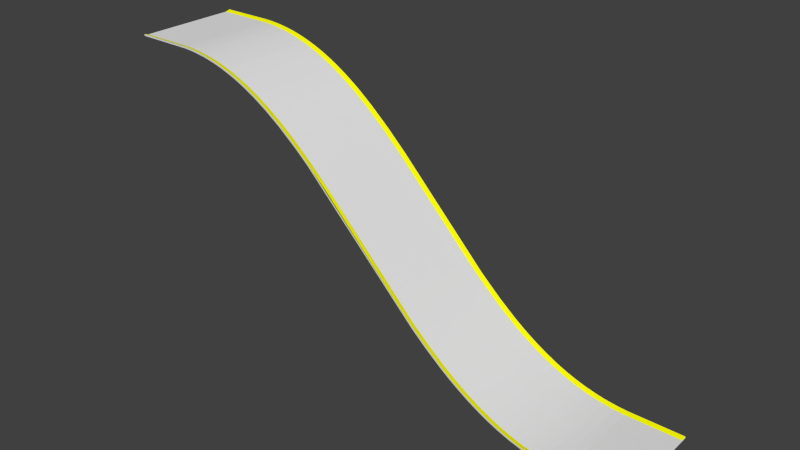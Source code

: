 # Source: 100ft_drop.blend  (saved by Blender 2.81.16; exported with 4.5.12 LTS)
import bpy
from mathutils import Matrix  # noqa: F401  (used for matrix-valued properties, if any)

bpy.ops.wm.read_factory_settings(use_empty=True)
scene = bpy.context.scene
scene.name = 'Scene'

# ---- collections
col_collection_1 = bpy.data.collections.new('Collection 1'); scene.collection.children.link(col_collection_1)

# ---- materials (node trees are filled in below, after node groups)
mat_road = bpy.data.materials.new('Road')
mat_road.alpha_threshold = 0.0
mat_road.use_transparent_shadow = False
mat_road.roughness = 0.5
mat_notroad = bpy.data.materials.new('NotRoad')
mat_notroad.alpha_threshold = 0.0
mat_notroad.use_transparent_shadow = False
mat_notroad.roughness = 0.5
mat_yellow = bpy.data.materials.new('Yellow')
mat_yellow.alpha_threshold = 0.0
mat_yellow.use_transparent_shadow = False
mat_yellow.diffuse_color = (1.0, 1.0, 0.0, 1.0)
mat_yellow.roughness = 0.5

# ---- material node trees

# ---- world
world_world = bpy.data.worlds.new('World'); scene.world = world_world
world_world.color = (0.05088, 0.05088, 0.05088)
world_world.use_sun_shadow = False
world_world.sun_shadow_jitter_overblur = 0.0
world_world.cycles.sampling_method = 'NONE'
world_world.cycles.sample_map_resolution = 256

# ---- meshes
me_changeelevation_100ft = bpy.data.meshes.new('ChangeElevation 100ft')
me_changeelevation_100ft.from_pydata([(0.0, -10.0, 0.08333), (0.0, -11.0, 0.0), (0.0, -11.0, 0.35), (0.0, 11.0, 0.0), (0.0, 10.0, 0.08333), (0.0, 11.0, 0.35), (110.0, -11.0, -54.65), (110.0, -11.0, -55.0), (110.0, -10.0, -54.92), (110.0, 10.0, -54.92), (110.0, 11.0, -54.65), (110.0, 11.0, -55.0), (21.15, -11.0, -1.283), (21.66, -11.0, -1.806), (22.42, -11.0, -1.688), (24.01, -11.0, -2.641), (24.14, -11.0, -2.315), (25.69, -11.0, -3.337), (25.83, -11.0, -3.017), (27.33, -11.0, -4.104), (27.49, -11.0, -3.79), (28.51, -11.0, -4.307), (29.84, -11.0, -5.432), (30.02, -11.0, -5.128), (32.53, -11.0, -6.646), (32.78, -11.0, -7.229), (34.3, -11.0, -7.83), (35.87, -11.0, -8.954), (36.03, -11.0, -9.513), (38.71, -11.0, -11.17), (39.94, -11.0, -12.65), (42.77, -11.0, -15.16), (43.01, -11.0, -14.9), (47.2, -11.0, -18.91), (65.94, -11.0, -38.16), (66.9, -11.0, -39.54), (69.8, -11.0, -42.13), (70.39, -11.0, -42.18), (73.22, -11.0, -44.92), (73.9, -11.0, -45.0), (75.1, -11.0, -46.32), (75.78, -11.0, -46.37), (77.08, -11.0, -47.26), (77.52, -11.0, -47.96), (78.76, -11.0, -48.33), (79.45, -11.0, -49.16), (80.75, -11.0, -49.5), (82.25, -11.0, -50.69), (83.2, -11.0, -50.77), (83.65, -11.0, -51.37), (84.2, -11.0, -51.23), (85.62, -11.0, -51.84), (86.11, -11.0, -52.41), (87.48, -11.0, -52.54), (88.21, -11.0, -53.15), (88.74, -11.0, -52.95), (90.01, -11.0, -53.32), (90.78, -11.0, -53.88), (92.07, -11.0, -54.18), (92.15, -11.0, -53.84), (93.66, -11.0, -54.13), (94.04, -11.0, -54.54), (94.52, -11.0, -54.26), (95.13, -11.0, -54.7), (96.71, -11.0, -54.51), (97.12, -11.0, -54.9), (98.68, -11.0, -54.63), (98.89, -11.0, -54.98), (11.67, -11.0, -0.03492), (11.95, -11.0, 0.3026), (13.06, -11.0, -0.118), (13.48, -11.0, 0.1983), (14.61, -11.0, -0.2713), (15.05, -11.0, 0.02751), (16.87, -11.0, -0.6104), (16.93, -11.0, -0.2661), (17.9, -11.0, -0.8126), (18.39, -11.0, -0.5599), (19.42, -11.0, -0.8046), (19.95, -11.0, -1.303), (10.69, -11.0, 0.3441), (20.96, -10.0, -1.503), (98.67, -10.0, -54.89), (96.68, -10.0, -54.78), (94.49, -10.0, -54.53), (93.18, -10.0, -54.31), (92.09, -10.0, -54.1), (91.01, -10.0, -53.86), (89.94, -10.0, -53.58), (89.51, -10.0, -53.46), (88.24, -10.0, -53.07), (87.39, -10.0, -52.79), (86.56, -10.0, -52.49), (85.52, -10.0, -52.08), (84.91, -10.0, -51.83), (83.49, -10.0, -51.2), (83.08, -10.0, -51.01), (81.89, -10.0, -50.41), (80.62, -10.0, -49.73), (79.49, -10.0, -49.09), (78.62, -10.0, -48.56), (76.93, -10.0, -47.48), (75.15, -10.0, -46.25), (73.74, -10.0, -45.21), (72.33, -10.0, -44.12), (70.58, -10.0, -42.69), (70.22, -10.0, -42.38), (67.41, -10.0, -39.9), (65.76, -10.0, -38.36), (64.51, -10.0, -37.16), (47.01, -10.0, -19.1), (42.83, -10.0, -15.09), (38.54, -10.0, -11.38), (35.71, -10.0, -9.169), (32.38, -10.0, -6.87), (29.88, -10.0, -5.36), (27.37, -10.0, -4.03), (25.72, -10.0, -3.261), (24.04, -10.0, -2.563), (22.33, -10.0, -1.94), (19.97, -10.0, -1.223), (19.36, -10.0, -1.063), (18.54, -10.0, -0.8666), (16.89, -10.0, -0.5284), (15.01, -10.0, -0.2369), (14.62, -10.0, -0.1885), (13.45, -10.0, -0.06735), (13.06, -10.0, -0.03493), (11.98, -10.0, 0.03436), (11.67, -10.0, 0.04833), (98.67, 10.0, -54.89), (96.68, 10.0, -54.78), (94.49, 10.0, -54.53), (93.18, 10.0, -54.31), (92.09, 10.0, -54.1), (91.01, 10.0, -53.86), (89.94, 10.0, -53.58), (89.51, 10.0, -53.46), (88.24, 10.0, -53.07), (87.39, 10.0, -52.79), (86.56, 10.0, -52.49), (85.52, 10.0, -52.08), (84.91, 10.0, -51.83), (83.49, 10.0, -51.2), (83.08, 10.0, -51.01), (81.89, 10.0, -50.41), (80.62, 10.0, -49.73), (79.49, 10.0, -49.09), (78.62, 10.0, -48.56), (76.93, 10.0, -47.48), (75.15, 10.0, -46.25), (73.74, 10.0, -45.21), (72.33, 10.0, -44.12), (70.58, 10.0, -42.69), (70.22, 10.0, -42.38), (67.41, 10.0, -39.9), (65.76, 10.0, -38.36), (64.51, 10.0, -37.16), (47.01, 10.0, -19.1), (42.83, 10.0, -15.09), (38.54, 10.0, -11.38), (35.71, 10.0, -9.169), (32.38, 10.0, -6.87), (29.88, 10.0, -5.36), (27.37, 10.0, -4.03), (25.72, 10.0, -3.261), (24.04, 10.0, -2.563), (22.33, 10.0, -1.94), (20.96, 10.0, -1.503), (19.97, 10.0, -1.223), (19.36, 10.0, -1.063), (18.54, 10.0, -0.8666), (16.89, 10.0, -0.5284), (15.01, 10.0, -0.2369), (14.62, 10.0, -0.1885), (13.45, 10.0, -0.06735), (13.06, 10.0, -0.03493), (11.98, 10.0, 0.03436), (11.67, 10.0, 0.04833), (21.15, 11.0, -1.283), (98.68, 11.0, -54.63), (96.71, 11.0, -54.51), (94.52, 11.0, -54.26), (93.66, 11.0, -54.13), (92.15, 11.0, -53.84), (90.01, 11.0, -53.32), (88.74, 11.0, -52.95), (87.48, 11.0, -52.54), (85.62, 11.0, -51.84), (84.2, 11.0, -51.23), (83.2, 11.0, -50.77), (80.75, 11.0, -49.5), (78.76, 11.0, -48.33), (77.08, 11.0, -47.26), (75.78, 11.0, -46.37), (73.9, 11.0, -45.0), (70.39, 11.0, -42.18), (65.94, 11.0, -38.16), (47.2, 11.0, -18.91), (43.01, 11.0, -14.9), (38.71, 11.0, -11.17), (35.87, 11.0, -8.954), (34.3, 11.0, -7.83), (32.53, 11.0, -6.646), (30.02, 11.0, -5.128), (28.51, 11.0, -4.307), (27.49, 11.0, -3.79), (25.83, 11.0, -3.017), (24.14, 11.0, -2.315), (22.42, 11.0, -1.688), (19.42, 11.0, -0.8046), (18.39, 11.0, -0.5599), (16.93, 11.0, -0.2661), (15.05, 11.0, 0.02751), (13.48, 11.0, 0.1983), (11.95, 11.0, 0.3026), (10.69, 11.0, 0.3441), (21.66, 11.0, -1.806), (24.01, 11.0, -2.641), (25.69, 11.0, -3.337), (27.33, 11.0, -4.104), (29.84, 11.0, -5.432), (32.78, 11.0, -7.229), (36.03, 11.0, -9.513), (39.94, 11.0, -12.65), (42.77, 11.0, -15.16), (66.9, 11.0, -39.54), (69.8, 11.0, -42.13), (73.22, 11.0, -44.92), (75.1, 11.0, -46.32), (77.52, 11.0, -47.96), (79.45, 11.0, -49.16), (82.25, 11.0, -50.69), (83.65, 11.0, -51.37), (86.11, 11.0, -52.41), (88.21, 11.0, -53.15), (90.78, 11.0, -53.88), (92.07, 11.0, -54.18), (94.04, 11.0, -54.54), (95.13, 11.0, -54.7), (97.12, 11.0, -54.9), (98.89, 11.0, -54.98), (11.67, 11.0, -0.03492), (13.06, 11.0, -0.118), (14.61, 11.0, -0.2713), (16.87, 11.0, -0.6104), (17.9, 11.0, -0.8126), (19.95, 11.0, -1.303)], [], [(3, 1, 2, 0, 4, 5), (244, 72, 70, 243), (224, 30, 28, 223), (8, 6, 7, 11, 10, 9), (150, 102, 101, 149), (215, 216, 5, 4, 178, 177), (176, 177, 178, 129, 128, 127), (43, 230, 231, 45), (74, 76, 79, 13, 15, 17, 19, 22, 25, 28, 30, 31, 35, 36, 38, 40, 43, 45, 47, 49, 52, 54, 57, 58, 61, 63, 65, 67, 7, 6, 66, 64, 62, 60, 59, 56, 55, 53, 51, 50, 48, 46, 44, 42, 41, 39, 37, 34, 33, 32, 29, 27, 26, 24, 23, 21, 20, 18, 16, 14, 12, 78, 77, 75, 73, 71, 69, 80, 2, 1, 68, 70, 72), (126, 127, 128, 69, 71), (100, 101, 42, 44), (194, 195, 151, 150, 149, 193), (10, 180, 130, 9), (242, 3, 5, 216, 215, 214, 213, 212, 211, 210, 179, 209, 208, 207, 206, 205, 204, 203, 202, 201, 200, 199, 198, 197, 196, 195, 194, 193, 192, 191, 190, 189, 188, 187, 186, 185, 184, 183, 182, 181, 180, 10, 11, 241, 240, 239, 238, 237, 236, 235, 234, 233, 232, 231, 230, 229, 228, 227, 226, 225, 224, 223, 222, 221, 220, 219, 218, 217, 247, 246, 245, 244, 243), (209, 167, 166, 208), (106, 107, 108, 34, 37), (167, 168, 169, 120, 81, 119), (109, 110, 111, 32, 33, 34, 108), (139, 140, 92, 91, 90, 138), (131, 83, 82, 130), (137, 138, 90, 89), (82, 83, 64, 66), (159, 160, 112, 111), (25, 222, 223, 28), (58, 237, 238, 61), (229, 40, 38, 228), (228, 38, 36, 227), (214, 215, 177, 176, 175), (158, 159, 111, 110), (190, 191, 146, 145, 144), (112, 113, 27, 29), (236, 57, 54, 235), (65, 63, 239, 240), (208, 166, 165, 207), (111, 112, 29, 32), (154, 155, 107, 106, 105, 153), (15, 218, 219, 17), (195, 196, 154, 153, 152, 151), (192, 193, 149, 148), (163, 115, 114, 162), (135, 136, 137, 89, 88, 87), (113, 114, 24, 26, 27), (187, 188, 141, 140, 139), (171, 172, 123, 122), (203, 162, 161, 201, 202), (118, 119, 14, 16), (115, 116, 20, 21, 23), (182, 132, 131, 181), (212, 172, 171, 170, 210, 211), (206, 164, 163, 204, 205), (99, 100, 44, 46, 98), (180, 181, 131, 130), (81, 120, 121, 78, 12), (245, 74, 72, 244), (143, 144, 145, 97, 96, 95), (124, 73, 75, 123), (209, 179, 168, 167), (225, 31, 30, 224), (197, 198, 199, 159, 158, 157, 156), (204, 163, 162, 203), (130, 82, 8, 9), (88, 89, 90, 91, 53, 55, 56), (161, 113, 112, 160), (162, 114, 113, 161), (150, 151, 152, 104, 103, 102), (196, 197, 156, 155, 154), (218, 15, 13, 217), (165, 117, 116, 164), (47, 232, 233, 49), (220, 19, 17, 219), (125, 126, 71, 73, 124), (158, 110, 109, 157), (170, 171, 122, 121, 120, 169), (114, 115, 23, 24), (129, 0, 2, 80, 69, 128), (86, 87, 88, 56, 59), (8, 82, 66, 6), (247, 217, 13, 79), (245, 246, 76, 74), (166, 167, 119, 118), (101, 102, 103, 39, 41, 42), (146, 147, 99, 98, 97, 145), (81, 12, 14, 119), (35, 31, 225, 226), (184, 185, 136, 135, 134), (188, 189, 190, 144, 143, 142, 141), (199, 200, 160, 159), (200, 201, 161, 160), (163, 164, 116, 115), (156, 157, 109, 108, 107, 155), (134, 135, 87, 86, 85, 133), (173, 174, 125, 124, 123, 172), (147, 148, 149, 101, 100, 99), (207, 165, 164, 206), (221, 22, 19, 220), (141, 142, 94, 93, 92, 140), (213, 173, 172, 212), (183, 184, 134, 133, 132, 182), (166, 118, 117, 165), (230, 43, 40, 229), (247, 79, 76, 246), (222, 25, 22, 221), (178, 4, 0, 129), (174, 175, 176, 127, 126, 125), (97, 98, 46, 48, 96), (116, 117, 18, 20), (52, 234, 235, 54), (49, 233, 234, 52), (179, 210, 170, 169, 168), (242, 243, 70, 68), (103, 104, 105, 106, 37, 39), (185, 186, 187, 139, 138, 137, 136), (93, 94, 95, 96, 48, 50, 51), (213, 214, 175, 174, 173), (67, 241, 11, 7), (67, 65, 240, 241), (131, 132, 84, 83), (122, 123, 75, 77, 78, 121), (3, 242, 68, 1), (84, 62, 64, 83), (47, 45, 231, 232), (132, 133, 85, 84), (58, 57, 236, 237), (91, 92, 93, 51, 53), (63, 61, 238, 239), (118, 16, 18, 117), (152, 153, 105, 104), (191, 192, 148, 147, 146), (143, 95, 94, 142), (84, 85, 86, 59, 60, 62), (36, 35, 226, 227)])
me_changeelevation_100ft.polygons.foreach_set('material_index', [0, 0, 0, 0, 0, 2, 0, 0, 0, 2, 2, 2, 2, 2, 2, 2, 0, 2, 0, 0, 0, 2, 0, 0, 0, 0, 0, 2, 0, 2, 2, 0, 0, 2, 2, 0, 0, 2, 2, 0, 0, 2, 2, 0, 2, 2, 2, 2, 2, 2, 2, 2, 2, 0, 0, 2, 2, 0, 2, 2, 0, 2, 0, 0, 0, 2, 0, 0, 0, 0, 2, 0, 0, 2, 2, 2, 2, 0, 0, 0, 2, 0, 2, 0, 2, 2, 2, 2, 0, 0, 0, 0, 0, 2, 0, 0, 2, 2, 0, 0, 0, 0, 0, 0, 2, 2, 0, 0, 2, 0, 2, 2, 2, 2, 0, 0, 0, 2, 0, 2, 0, 0, 0, 2, 0, 2, 0, 2, 0, 2, 0])
_uv = me_changeelevation_100ft.uv_layers.new(name='UVMap')
_uv.uv.foreach_set('vector', [0.002047, 0.9969, 0.002047, 0.0006721, 0.0, 0.0, 0.001561, 0.04583, 0.001561, 0.9523, 0.0, 1.0, 0.1706, 0.9946, 0.1706, 0.001189, 0.1521, 0.0008976, 0.1521, 0.9959, 0.4703, 0.9, 0.4703, 0.022, 0.4272, 0.0172, 0.4272, 0.9218, 0.9992, 0.09553, 1.0, 0.06676, 0.9989, 0.06703, 0.9989, 0.6953, 1.0, 0.6965, 0.9992, 0.667, 0.7595, 0.6971, 0.7595, 0.09029, 0.7712, 0.09108, 0.7712, 0.6926, 0.0, 0.0, 0.0, 0.0, 0.0, 0.0, 0.0, 0.0, 0.0, 0.0, 0.0, 0.0, 0.1519, 0.9514, 0.1391, 0.9519, 0.1356, 0.952, 0.1356, 0.04588, 0.1391, 0.0459, 0.1519, 0.04599, 0.7749, 0.06141, 0.7749, 0.7209, 0.7876, 0.7164, 0.7876, 0.0624, 0.1976, 0.001832, 0.2101, 0.002213, 0.235, 0.003131, 0.2558, 0.004062, 0.2846, 0.005586, 0.305, 0.006837, 0.325, 0.008196, 0.3552, 0.0105, 0.3899, 0.01351, 0.4272, 0.0172, 0.4703, 0.022, 0.5, 0.02564, 0.7036, 0.05391, 0.7236, 0.05631, 0.7465, 0.0588, 0.759, 0.06001, 0.7749, 0.06141, 0.7876, 0.0624, 0.8059, 0.06365, 0.8151, 0.0642, 0.8313, 0.06502, 0.8452, 0.06561, 0.8624, 0.06618, 0.8712, 0.0664, 0.8846, 0.06668, 0.8922, 0.0668, 0.9061, 0.06695, 0.9187, 0.06702, 0.9989, 0.06703, 1.0, 0.06676, 0.9181, 0.06675, 0.9041, 0.06666, 0.8888, 0.06647, 0.8828, 0.06636, 0.8725, 0.06614, 0.858, 0.06574, 0.8495, 0.06545, 0.8411, 0.06513, 0.8287, 0.06457, 0.8194, 0.06409, 0.8128, 0.06371, 0.7967, 0.06268, 0.7837, 0.06172, 0.7727, 0.06082, 0.7642, 0.06006, 0.7517, 0.05887, 0.7282, 0.05635, 0.6974, 0.05259, 0.5439, 0.03079, 0.5022, 0.02527, 0.4566, 0.01977, 0.4248, 0.01631, 0.4068, 0.0145, 0.3862, 0.01255, 0.3565, 0.009974, 0.3383, 0.008551, 0.326, 0.007642, 0.3058, 0.006264, 0.2851, 0.004994, 0.264, 0.003844, 0.2485, 0.003093, 0.2273, 0.002198, 0.2147, 0.001737, 0.197, 0.001179, 0.1743, 0.0006193, 0.1556, 0.0002918, 0.1377, 9.108e-05, 0.123, 1.112e-05, 0.0, 0.0, 0.002047, 0.0006721, 0.1359, 0.0007388, 0.1521, 0.0008976, 0.1706, 0.001189, 0.0, 0.0, 0.0, 0.0, 0.0, 0.0, 0.0, 0.0, 0.0, 0.0, 0.0, 0.0, 0.0, 0.0, 0.0, 0.0, 0.0, 0.0, 0.0, 0.0, 0.0, 0.0, 0.0, 0.0, 0.0, 0.0, 0.0, 0.0, 0.0, 0.0, 0.0, 0.0, 0.0, 0.0, 0.0, 0.0, 0.0, 0.0, 0.0, 0.0, 0.0, 0.0, 0.0, 0.0, 0.0, 0.0, 0.0, 0.0, 0.0, 0.0, 0.0, 0.0, 0.0, 0.0, 0.0, 0.0, 0.0, 0.0, 0.0, 0.0, 0.0, 0.0, 0.0, 0.0, 0.0, 0.0, 0.0, 0.0, 0.0, 0.0, 0.0, 0.0, 0.0, 0.0, 0.0, 0.0, 0.0, 0.0, 0.0, 0.0, 0.0, 0.0, 0.0, 0.0, 0.0, 0.0, 0.0, 0.0, 0.0, 0.0, 0.0, 0.0, 0.0, 0.0, 0.0, 0.0, 0.0, 0.0, 0.0, 0.0, 0.0, 0.0, 0.0, 0.0, 0.0, 0.0, 0.0, 0.0, 0.0, 0.0, 0.0, 0.0, 0.0, 0.0, 0.0, 0.0, 0.0, 0.0, 0.0, 0.0, 0.0, 0.0, 0.0, 0.0, 0.0, 0.0, 0.0, 0.0, 0.0, 0.0, 0.0, 0.0, 0.0, 0.0, 0.0, 0.0, 0.0, 0.0, 0.0, 0.0, 0.0, 0.0, 0.0, 0.0, 0.0, 0.0, 0.0, 0.0, 0.0, 0.0, 0.0, 0.0, 0.0, 0.0, 0.0, 0.0, 0.0, 0.0, 0.0, 0.0, 0.0, 0.0, 0.0, 0.0, 0.0, 0.0, 0.0, 0.0, 0.0, 0.0, 0.0, 0.0, 0.0, 0.0, 0.0, 0.0, 0.0, 0.0, 0.0, 0.0, 0.0, 0.0, 0.0, 0.0, 0.0, 0.0, 0.0, 0.0, 0.0, 0.0, 0.0, 0.0, 0.0, 0.0, 0.0, 0.0, 0.0, 0.0, 0.0, 0.0, 0.0, 0.0, 0.2638, 0.936, 0.247, 0.9395, 0.2349, 0.9417, 0.2349, 0.04767, 0.247, 0.04806, 0.2638, 0.04867, 0.0, 0.0, 0.0, 0.0, 0.0, 0.0, 0.0, 0.0, 0.0, 0.0, 0.0, 0.0, 0.0, 0.0, 0.8399, 0.6741, 0.8344, 0.6751, 0.8344, 0.09413, 0.8399, 0.0943, 0.8455, 0.09447, 0.8455, 0.6731, 0.9033, 0.6675, 0.9033, 0.09546, 0.9174, 0.09552, 0.9174, 0.6671, 0.8541, 0.6718, 0.8455, 0.6731, 0.8455, 0.09447, 0.8541, 0.0947, 0.0, 0.0, 0.0, 0.0, 0.0, 0.0, 0.0, 0.0, 0.5005, 0.8448, 0.455, 0.8683, 0.455, 0.06046, 0.5005, 0.06455, 0.3899, 0.01351, 0.3899, 0.9386, 0.4272, 0.9218, 0.4272, 0.0172, 0.8712, 0.0664, 0.8712, 0.6982, 0.8846, 0.6969, 0.8846, 0.06668, 0.759, 0.7272, 0.759, 0.06001, 0.7465, 0.0588, 0.7465, 0.7327, 0.7465, 0.7327, 0.7465, 0.0588, 0.7236, 0.05631, 0.7236, 0.744, 0.0, 0.0, 0.0, 0.0, 0.0, 0.0, 0.0, 0.0, 0.0, 0.0, 0.5421, 0.8213, 0.5005, 0.8448, 0.5005, 0.06455, 0.5421, 0.06866, 0.0, 0.0, 0.0, 0.0, 0.0, 0.0, 0.0, 0.0, 0.0, 0.0, 0.0, 0.0, 0.0, 0.0, 0.0, 0.0, 0.0, 0.0, 0.8624, 0.6992, 0.8624, 0.06618, 0.8452, 0.06561, 0.8452, 0.7018, 0.9061, 0.06695, 0.8922, 0.0668, 0.8922, 0.6964, 0.9061, 0.6957, 0.0, 0.0, 0.0, 0.0, 0.0, 0.0, 0.0, 0.0, 0.0, 0.0, 0.0, 0.0, 0.0, 0.0, 0.0, 0.0, 0.7266, 0.7118, 0.7072, 0.7217, 0.7072, 0.08602, 0.7266, 0.08773, 0.729, 0.08794, 0.729, 0.7106, 0.2846, 0.005586, 0.2846, 0.9746, 0.305, 0.9689, 0.305, 0.006837, 0.0, 0.0, 0.0, 0.0, 0.0, 0.0, 0.0, 0.0, 0.0, 0.0, 0.0, 0.0, 0.0, 0.0, 0.0, 0.0, 0.0, 0.0, 0.0, 0.0, 0.3555, 0.91, 0.3555, 0.0532, 0.385, 0.05511, 0.385, 0.8991, 0.8642, 0.6705, 0.8569, 0.6714, 0.8541, 0.6718, 0.8541, 0.0947, 0.8569, 0.09477, 0.8642, 0.09493, 0.0, 0.0, 0.0, 0.0, 0.0, 0.0, 0.0, 0.0, 0.0, 0.0, 0.0, 0.0, 0.0, 0.0, 0.0, 0.0, 0.0, 0.0, 0.0, 0.0, 0.2175, 0.9446, 0.1975, 0.9473, 0.1975, 0.0467, 0.2175, 0.04717, 0.0, 0.0, 0.0, 0.0, 0.0, 0.0, 0.0, 0.0, 0.0, 0.0, 0.0, 0.0, 0.0, 0.0, 0.0, 0.0, 0.0, 0.0, 0.0, 0.0, 0.0, 0.0, 0.0, 0.0, 0.0, 0.0, 0.0, 0.0, 0.0, 0.0, 0.0, 0.0, 0.0, 0.0, 0.0, 0.0, 0.0, 0.0, 0.0, 0.0, 0.0, 0.0, 0.0, 0.0, 0.0, 0.0, 0.0, 0.0, 0.0, 0.0, 0.0, 0.0, 0.0, 0.0, 0.0, 0.0, 0.0, 0.0, 0.0, 0.0, 0.0, 0.0, 0.0, 0.0, 0.0, 0.0, 0.0, 0.0, 0.0, 0.0, 0.0, 0.0, 0.0, 0.0, 0.0, 0.0, 0.0, 0.0, 0.0, 0.0, 0.0, 0.0, 0.0, 0.0, 0.0, 0.0, 0.1976, 0.9917, 0.1976, 0.001832, 0.1706, 0.001189, 0.1706, 0.9946, 0.8141, 0.6795, 0.8115, 0.6802, 0.8037, 0.6822, 0.8037, 0.09289, 0.8115, 0.09325, 0.8141, 0.09336, 0.0, 0.0, 0.0, 0.0, 0.0, 0.0, 0.0, 0.0, 0.0, 0.0, 0.0, 0.0, 0.0, 0.0, 0.0, 0.0, 0.5, 0.8835, 0.5, 0.02564, 0.4703, 0.022, 0.4703, 0.9, 0.0, 0.0, 0.0, 0.0, 0.0, 0.0, 0.0, 0.0, 0.0, 0.0, 0.0, 0.0, 0.0, 0.0, 0.0, 0.0, 0.0, 0.0, 0.0, 0.0, 0.0, 0.0, 0.9174, 0.6671, 0.9174, 0.09552, 0.9992, 0.09553, 0.9992, 0.667, 0.0, 0.0, 0.0, 0.0, 0.0, 0.0, 0.0, 0.0, 0.0, 0.0, 0.0, 0.0, 0.0, 0.0, 0.4234, 0.883, 0.4234, 0.0579, 0.455, 0.06046, 0.455, 0.8683, 0.385, 0.8991, 0.385, 0.05511, 0.4234, 0.0579, 0.4234, 0.883, 0.7595, 0.6971, 0.7502, 0.701, 0.7408, 0.7051, 0.7408, 0.0889, 0.7502, 0.08962, 0.7595, 0.09029, 0.0, 0.0, 0.0, 0.0, 0.0, 0.0, 0.0, 0.0, 0.0, 0.0, 0.2846, 0.9746, 0.2846, 0.005586, 0.2558, 0.004062, 0.2558, 0.9815, 0.3052, 0.9258, 0.3052, 0.05046, 0.3252, 0.05147, 0.3252, 0.9199, 0.8059, 0.06365, 0.8059, 0.7107, 0.8151, 0.7082, 0.8151, 0.0642, 0.325, 0.9627, 0.325, 0.008196, 0.305, 0.006837, 0.305, 0.9689, 0.0, 0.0, 0.0, 0.0, 0.0, 0.0, 0.0, 0.0, 0.0, 0.0, 0.5421, 0.8213, 0.5421, 0.06866, 0.6868, 0.08405, 0.6868, 0.733, 0.2275, 0.943, 0.2175, 0.9446, 0.2175, 0.04717, 0.2275, 0.04745, 0.2349, 0.04767, 0.2349, 0.9417, 0.0, 0.0, 0.0, 0.0, 0.0, 0.0, 0.0, 0.0, 0.0, 0.0, 0.0, 0.0, 0.0, 0.0, 0.0, 0.0, 0.0, 0.0, 0.0, 0.0, 0.0, 0.0, 0.0, 0.0, 0.0, 0.0, 0.0, 0.0, 0.0, 0.0, 0.0, 0.0, 0.0, 0.0, 0.0, 0.0, 0.0, 0.0, 0.235, 0.9858, 0.2558, 0.9815, 0.2558, 0.004062, 0.235, 0.003131, 0.1976, 0.9917, 0.2101, 0.9899, 0.2101, 0.002213, 0.1976, 0.001832, 0.2847, 0.9312, 0.2638, 0.936, 0.2638, 0.04867, 0.2847, 0.04952, 0.0, 0.0, 0.0, 0.0, 0.0, 0.0, 0.0, 0.0, 0.0, 0.0, 0.0, 0.0, 0.7954, 0.6846, 0.788, 0.6869, 0.788, 0.09208, 0.7954, 0.09247, 0.8037, 0.09289, 0.8037, 0.6822, 0.0, 0.0, 0.0, 0.0, 0.0, 0.0, 0.0, 0.0, 0.7036, 0.05391, 0.5, 0.02564, 0.5, 0.8835, 0.7036, 0.755, 0.0, 0.0, 0.0, 0.0, 0.0, 0.0, 0.0, 0.0, 0.0, 0.0, 0.0, 0.0, 0.0, 0.0, 0.0, 0.0, 0.0, 0.0, 0.0, 0.0, 0.0, 0.0, 0.0, 0.0, 0.0, 0.0, 0.0, 0.0, 0.0, 0.0, 0.0, 0.0, 0.0, 0.0, 0.0, 0.0, 0.0, 0.0, 0.0, 0.0, 0.3555, 0.91, 0.3252, 0.9199, 0.3252, 0.05147, 0.3555, 0.0532, 0.6957, 0.728, 0.6868, 0.733, 0.6868, 0.08405, 0.6957, 0.08492, 0.7072, 0.08602, 0.7072, 0.7217, 0.8715, 0.6697, 0.8642, 0.6705, 0.8642, 0.09493, 0.8715, 0.09507, 0.8789, 0.09519, 0.8789, 0.669, 0.175, 0.9497, 0.1703, 0.9501, 0.1703, 0.04621, 0.175, 0.04628, 0.1975, 0.0467, 0.1975, 0.9473, 0.788, 0.6869, 0.7823, 0.6887, 0.7712, 0.6926, 0.7712, 0.09108, 0.7823, 0.09175, 0.788, 0.09208, 0.0, 0.0, 0.0, 0.0, 0.0, 0.0, 0.0, 0.0, 0.3552, 0.9523, 0.3552, 0.0105, 0.325, 0.008196, 0.325, 0.9627, 0.8275, 0.6765, 0.8235, 0.6773, 0.8235, 0.09374, 0.8275, 0.09389, 0.8344, 0.09413, 0.8344, 0.6751, 0.0, 0.0, 0.0, 0.0, 0.0, 0.0, 0.0, 0.0, 0.0, 0.0, 0.0, 0.0, 0.0, 0.0, 0.0, 0.0, 0.0, 0.0, 0.0, 0.0, 0.2847, 0.9312, 0.2847, 0.04952, 0.3052, 0.05046, 0.3052, 0.9258, 0.7749, 0.7209, 0.7749, 0.06141, 0.759, 0.06001, 0.759, 0.7272, 0.235, 0.9858, 0.235, 0.003131, 0.2101, 0.002213, 0.2101, 0.9899, 0.3899, 0.9386, 0.3899, 0.01351, 0.3552, 0.0105, 0.3552, 0.9523, 0.1356, 0.952, 0.001561, 0.9523, 0.001561, 0.04583, 0.1356, 0.04588, 0.1703, 0.9501, 0.1565, 0.9511, 0.1519, 0.9514, 0.1519, 0.04599, 0.1565, 0.04604, 0.1703, 0.04621, 0.0, 0.0, 0.0, 0.0, 0.0, 0.0, 0.0, 0.0, 0.0, 0.0, 0.0, 0.0, 0.0, 0.0, 0.0, 0.0, 0.0, 0.0, 0.8313, 0.06502, 0.8313, 0.7045, 0.8452, 0.7018, 0.8452, 0.06561, 0.8151, 0.0642, 0.8151, 0.7082, 0.8313, 0.7045, 0.8313, 0.06502, 0.0, 0.0, 0.0, 0.0, 0.0, 0.0, 0.0, 0.0, 0.0, 0.0, 0.1359, 0.9966, 0.1521, 0.9959, 0.1521, 0.0008976, 0.1359, 0.0007388, 0.0, 0.0, 0.0, 0.0, 0.0, 0.0, 0.0, 0.0, 0.0, 0.0, 0.0, 0.0, 0.0, 0.0, 0.0, 0.0, 0.0, 0.0, 0.0, 0.0, 0.0, 0.0, 0.0, 0.0, 0.0, 0.0, 0.0, 0.0, 0.0, 0.0, 0.0, 0.0, 0.0, 0.0, 0.0, 0.0, 0.0, 0.0, 0.0, 0.0, 0.0, 0.0, 0.0, 0.0, 0.0, 0.0, 0.0, 0.0, 0.0, 0.0, 0.9187, 0.06702, 0.9187, 0.6954, 0.9989, 0.6953, 0.9989, 0.06703, 0.9187, 0.06702, 0.9061, 0.06695, 0.9061, 0.6957, 0.9187, 0.6954, 0.9033, 0.6675, 0.8879, 0.6683, 0.8879, 0.09531, 0.9033, 0.09546, 0.0, 0.0, 0.0, 0.0, 0.0, 0.0, 0.0, 0.0, 0.0, 0.0, 0.0, 0.0, 0.002047, 0.9969, 0.1359, 0.9966, 0.1359, 0.0007388, 0.002047, 0.0006721, 0.0, 0.0, 0.0, 0.0, 0.0, 0.0, 0.0, 0.0, 0.8059, 0.06365, 0.7876, 0.0624, 0.7876, 0.7164, 0.8059, 0.7107, 0.8879, 0.6683, 0.8789, 0.669, 0.8789, 0.09519, 0.8879, 0.09531, 0.8712, 0.0664, 0.8624, 0.06618, 0.8624, 0.6992, 0.8712, 0.6982, 0.0, 0.0, 0.0, 0.0, 0.0, 0.0, 0.0, 0.0, 0.0, 0.0, 0.8922, 0.0668, 0.8846, 0.06668, 0.8846, 0.6969, 0.8922, 0.6964, 0.0, 0.0, 0.0, 0.0, 0.0, 0.0, 0.0, 0.0, 0.7408, 0.7051, 0.729, 0.7106, 0.729, 0.08794, 0.7408, 0.0889, 0.0, 0.0, 0.0, 0.0, 0.0, 0.0, 0.0, 0.0, 0.0, 0.0, 0.8141, 0.6795, 0.8141, 0.09336, 0.8235, 0.09374, 0.8235, 0.6773, 0.0, 0.0, 0.0, 0.0, 0.0, 0.0, 0.0, 0.0, 0.0, 0.0, 0.0, 0.0, 0.7236, 0.05631, 0.7036, 0.05391, 0.7036, 0.755, 0.7236, 0.744])
me_changeelevation_100ft.materials.append(mat_road)
me_changeelevation_100ft.materials.append(mat_notroad)
me_changeelevation_100ft.materials.append(mat_yellow)
me_changeelevation_100ft.use_remesh_preserve_volume = False
me_changeelevation_100ft.use_remesh_preserve_attributes = False
me_changeelevation_100ft.use_mirror_vertex_groups = False
me_changeelevation_100ft.update()

# ---- objects
ob_changeelevation_100ft = bpy.data.objects.new('ChangeElevation 100ft', me_changeelevation_100ft)

# ---- transforms, parenting, visibility, modifiers, constraints
ob_changeelevation_100ft.location = (0.0, 0.0, 0.0)
ob_changeelevation_100ft.lineart.crease_threshold = 0.0

# ---- collection membership
col_collection_1.objects.link(ob_changeelevation_100ft)

# ---- scene / render settings (as saved in the file)
scene.frame_start = 1; scene.frame_end = 250; scene.frame_set(1)
scene.render.engine = 'BLENDER_EEVEE_NEXT'
scene.render.resolution_percentage = 50
scene.render.dither_intensity = 0.0
scene.cycles.use_denoising = False
scene.cycles.samples = 10
scene.cycles.sampling_pattern = 'TABULATED_SOBOL'
scene.cycles.light_sampling_threshold = 0.0
scene.cycles.use_adaptive_sampling = False
scene.cycles.use_light_tree = False
scene.cycles.blur_glossy = 0.0
scene.cycles.pixel_filter_type = 'GAUSSIAN'
scene.cycles.sample_clamp_indirect = 0.0
scene.view_settings.view_transform = 'Standard'
bpy.context.view_layer.update()

# ---- added for rendering (the .blend has no active camera and no usable light): camera, sun
cam_auto = bpy.data.cameras.new('AutoCamera')
cam_auto.lens = 50.0
cam_auto.sensor_width = 36.0
cam_auto.clip_end = 2031.17
ob_auto_camera = bpy.data.objects.new('AutoCamera', cam_auto)
scene.collection.objects.link(ob_auto_camera)
ob_auto_camera.location = (170.737, -138.884, 65.2644)
ob_auto_camera.rotation_euler = (1.09748, -7.21219e-08, 0.694738)
scene.camera = ob_auto_camera
light_auto_sun = bpy.data.lights.new('AutoSun', 'SUN')
light_auto_sun.energy = 3.0
light_auto_sun.angle = 0.0523599
ob_auto_sun = bpy.data.objects.new('AutoSun', light_auto_sun)
scene.collection.objects.link(ob_auto_sun)
ob_auto_sun.rotation_euler = (0.872665, 0.174533, 0.523599)
bpy.context.view_layer.update()
